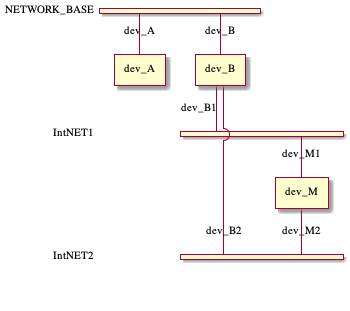

The diagram above was rendered by PlantUML. Its source (embedded in the PNG):
@startuml
nwdiag {
  network NETWORK_BASE {
   dev_A   [address = "dev_A" ]
   dev_B [address = "dev_B" ]
  }
  network IntNET1 {
   dev_B [address = "dev_B1" ]
   dev_M [address = "dev_M1" ]
  }
  network IntNET2 {
   dev_B [address = "dev_B2" ]
   dev_M [address = "dev_M2" ]
 }
}
@enduml